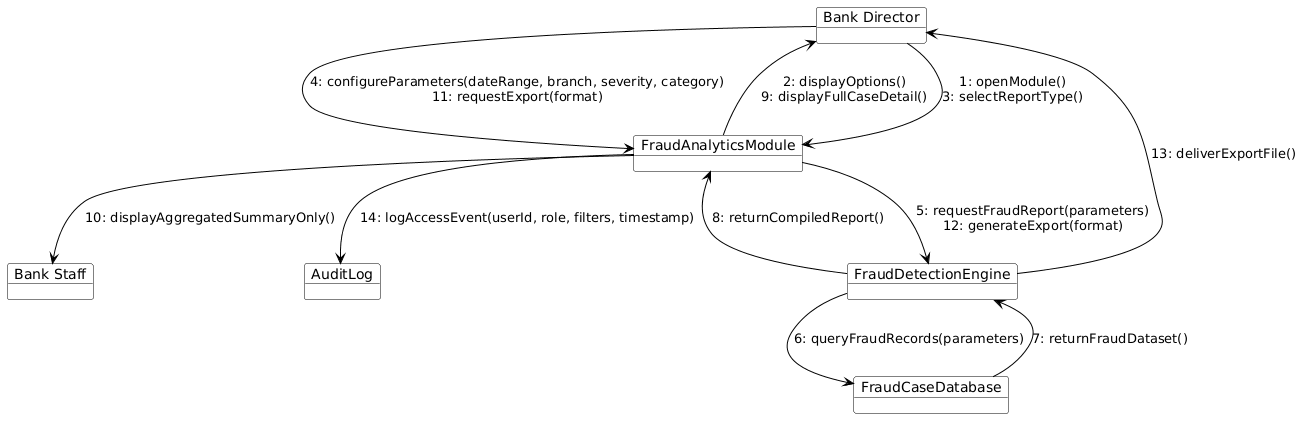

The diagram above was rendered by PlantUML. Its source (embedded in the PNG):
@startuml
skinparam defaultFontName Arial
skinparam objectBackgroundColor white
skinparam objectBorderColor black
skinparam arrowColor black

object "Bank Director" as BD
object "Bank Staff" as BS
object "FraudAnalyticsModule" as FAM
object "FraudDetectionEngine" as FDE
object "FraudCaseDatabase" as DB
object "AuditLog" as AL

BD --> FAM : "1: openModule()\n3: selectReportType()"
BD --> FAM : "4: configureParameters(dateRange, branch, severity, category)\n11: requestExport(format)"
FAM --> BD : "2: displayOptions()\n9: displayFullCaseDetail()"
FAM --> BS : "10: displayAggregatedSummaryOnly()"
FAM --> FDE : "5: requestFraudReport(parameters)\n12: generateExport(format)"
FAM --> AL : "14: logAccessEvent(userId, role, filters, timestamp)"
FDE --> FAM : "8: returnCompiledReport()"
FDE --> BD : "13: deliverExportFile()"
FDE --> DB : "6: queryFraudRecords(parameters)"
DB --> FDE : "7: returnFraudDataset()"
@enduml